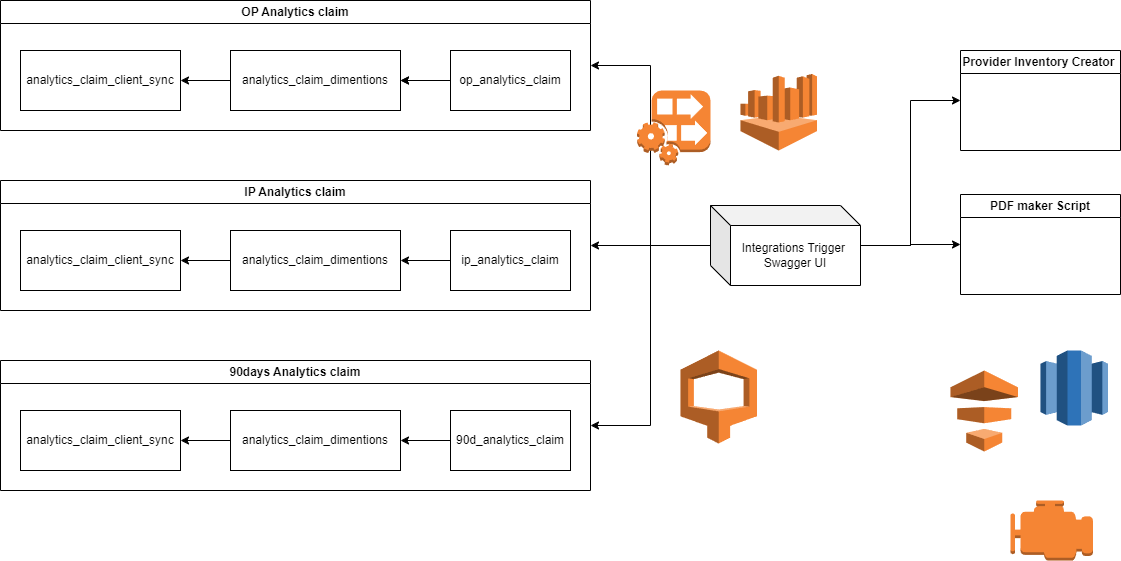

The diagram above was exported from draw.io. Its source (the exported page's mxGraphModel, read from the mxfile embedded in the PNG):
<mxGraphModel dx="1900" dy="530" grid="1" gridSize="10" guides="1" tooltips="1" connect="1" arrows="1" fold="1" page="1" pageScale="1" pageWidth="850" pageHeight="1100" math="0" shadow="0">
  <root>
    <mxCell id="0" />
    <mxCell id="1" parent="0" />
    <mxCell id="lXfmCgGiPsptAFwJCvN_-34" style="edgeStyle=orthogonalEdgeStyle;rounded=0;orthogonalLoop=1;jettySize=auto;html=1;entryX=1;entryY=0.5;entryDx=0;entryDy=0;" parent="1" source="lXfmCgGiPsptAFwJCvN_-1" target="lXfmCgGiPsptAFwJCvN_-19" edge="1">
      <mxGeometry relative="1" as="geometry" />
    </mxCell>
    <mxCell id="lXfmCgGiPsptAFwJCvN_-35" style="edgeStyle=orthogonalEdgeStyle;rounded=0;orthogonalLoop=1;jettySize=auto;html=1;entryX=1;entryY=0.5;entryDx=0;entryDy=0;" parent="1" source="lXfmCgGiPsptAFwJCvN_-1" target="lXfmCgGiPsptAFwJCvN_-27" edge="1">
      <mxGeometry relative="1" as="geometry" />
    </mxCell>
    <mxCell id="lXfmCgGiPsptAFwJCvN_-36" style="edgeStyle=orthogonalEdgeStyle;rounded=0;orthogonalLoop=1;jettySize=auto;html=1;entryX=1;entryY=0.5;entryDx=0;entryDy=0;" parent="1" source="lXfmCgGiPsptAFwJCvN_-1" target="lXfmCgGiPsptAFwJCvN_-10" edge="1">
      <mxGeometry relative="1" as="geometry" />
    </mxCell>
    <mxCell id="lXfmCgGiPsptAFwJCvN_-43" style="edgeStyle=orthogonalEdgeStyle;rounded=0;orthogonalLoop=1;jettySize=auto;html=1;entryX=0;entryY=0.5;entryDx=0;entryDy=0;" parent="1" source="lXfmCgGiPsptAFwJCvN_-1" target="lXfmCgGiPsptAFwJCvN_-42" edge="1">
      <mxGeometry relative="1" as="geometry" />
    </mxCell>
    <mxCell id="lXfmCgGiPsptAFwJCvN_-47" style="edgeStyle=orthogonalEdgeStyle;rounded=0;orthogonalLoop=1;jettySize=auto;html=1;entryX=0;entryY=0.5;entryDx=0;entryDy=0;" parent="1" source="lXfmCgGiPsptAFwJCvN_-1" target="lXfmCgGiPsptAFwJCvN_-44" edge="1">
      <mxGeometry relative="1" as="geometry" />
    </mxCell>
    <mxCell id="lXfmCgGiPsptAFwJCvN_-1" value="Integrations Trigger&amp;nbsp;&lt;br&gt;Swagger UI" style="shape=cube;whiteSpace=wrap;html=1;boundedLbl=1;backgroundOutline=1;darkOpacity=0.05;darkOpacity2=0.1;" parent="1" vertex="1">
      <mxGeometry x="380" y="355" width="150" height="80" as="geometry" />
    </mxCell>
    <mxCell id="lXfmCgGiPsptAFwJCvN_-6" style="edgeStyle=orthogonalEdgeStyle;rounded=0;orthogonalLoop=1;jettySize=auto;html=1;exitX=0;exitY=0.5;exitDx=0;exitDy=0;entryX=1;entryY=0.5;entryDx=0;entryDy=0;" parent="1" source="lXfmCgGiPsptAFwJCvN_-3" target="lXfmCgGiPsptAFwJCvN_-4" edge="1">
      <mxGeometry relative="1" as="geometry" />
    </mxCell>
    <mxCell id="lXfmCgGiPsptAFwJCvN_-32" value="" style="edgeStyle=orthogonalEdgeStyle;rounded=0;orthogonalLoop=1;jettySize=auto;html=1;dashed=1;" parent="1" source="lXfmCgGiPsptAFwJCvN_-3" target="lXfmCgGiPsptAFwJCvN_-4" edge="1">
      <mxGeometry relative="1" as="geometry" />
    </mxCell>
    <mxCell id="lXfmCgGiPsptAFwJCvN_-3" value="op_analytics_claim" style="rounded=0;whiteSpace=wrap;html=1;" parent="1" vertex="1">
      <mxGeometry x="120" y="200" width="120" height="60" as="geometry" />
    </mxCell>
    <mxCell id="lXfmCgGiPsptAFwJCvN_-7" style="edgeStyle=orthogonalEdgeStyle;rounded=0;orthogonalLoop=1;jettySize=auto;html=1;exitX=0;exitY=0.5;exitDx=0;exitDy=0;entryX=1;entryY=0.5;entryDx=0;entryDy=0;" parent="1" source="lXfmCgGiPsptAFwJCvN_-4" target="lXfmCgGiPsptAFwJCvN_-5" edge="1">
      <mxGeometry relative="1" as="geometry" />
    </mxCell>
    <mxCell id="lXfmCgGiPsptAFwJCvN_-4" value="analytics_claim_dimentions" style="rounded=0;whiteSpace=wrap;html=1;" parent="1" vertex="1">
      <mxGeometry x="-100" y="200" width="170" height="60" as="geometry" />
    </mxCell>
    <mxCell id="lXfmCgGiPsptAFwJCvN_-5" value="analytics_claim_client_sync" style="rounded=0;whiteSpace=wrap;html=1;" parent="1" vertex="1">
      <mxGeometry x="-310" y="200" width="160" height="60" as="geometry" />
    </mxCell>
    <mxCell id="lXfmCgGiPsptAFwJCvN_-10" value="OP Analytics claim" style="swimlane;whiteSpace=wrap;html=1;" parent="1" vertex="1">
      <mxGeometry x="-330" y="150" width="590" height="130" as="geometry" />
    </mxCell>
    <mxCell id="lXfmCgGiPsptAFwJCvN_-14" style="edgeStyle=orthogonalEdgeStyle;rounded=0;orthogonalLoop=1;jettySize=auto;html=1;exitX=0;exitY=0.5;exitDx=0;exitDy=0;entryX=1;entryY=0.5;entryDx=0;entryDy=0;" parent="1" source="lXfmCgGiPsptAFwJCvN_-15" target="lXfmCgGiPsptAFwJCvN_-17" edge="1">
      <mxGeometry relative="1" as="geometry" />
    </mxCell>
    <mxCell id="lXfmCgGiPsptAFwJCvN_-15" value="ip_analytics_claim" style="rounded=0;whiteSpace=wrap;html=1;" parent="1" vertex="1">
      <mxGeometry x="120" y="380" width="120" height="60" as="geometry" />
    </mxCell>
    <mxCell id="lXfmCgGiPsptAFwJCvN_-16" style="edgeStyle=orthogonalEdgeStyle;rounded=0;orthogonalLoop=1;jettySize=auto;html=1;exitX=0;exitY=0.5;exitDx=0;exitDy=0;entryX=1;entryY=0.5;entryDx=0;entryDy=0;" parent="1" source="lXfmCgGiPsptAFwJCvN_-17" target="lXfmCgGiPsptAFwJCvN_-18" edge="1">
      <mxGeometry relative="1" as="geometry" />
    </mxCell>
    <mxCell id="lXfmCgGiPsptAFwJCvN_-17" value="analytics_claim_dimentions" style="rounded=0;whiteSpace=wrap;html=1;" parent="1" vertex="1">
      <mxGeometry x="-100" y="380" width="170" height="60" as="geometry" />
    </mxCell>
    <mxCell id="lXfmCgGiPsptAFwJCvN_-18" value="analytics_claim_client_sync" style="rounded=0;whiteSpace=wrap;html=1;" parent="1" vertex="1">
      <mxGeometry x="-310" y="380" width="160" height="60" as="geometry" />
    </mxCell>
    <mxCell id="lXfmCgGiPsptAFwJCvN_-19" value="IP Analytics claim" style="swimlane;whiteSpace=wrap;html=1;" parent="1" vertex="1">
      <mxGeometry x="-330" y="330" width="590" height="130" as="geometry" />
    </mxCell>
    <mxCell id="lXfmCgGiPsptAFwJCvN_-22" style="edgeStyle=orthogonalEdgeStyle;rounded=0;orthogonalLoop=1;jettySize=auto;html=1;exitX=0;exitY=0.5;exitDx=0;exitDy=0;entryX=1;entryY=0.5;entryDx=0;entryDy=0;" parent="1" source="lXfmCgGiPsptAFwJCvN_-23" target="lXfmCgGiPsptAFwJCvN_-25" edge="1">
      <mxGeometry relative="1" as="geometry" />
    </mxCell>
    <mxCell id="lXfmCgGiPsptAFwJCvN_-23" value="90d_analytics_claim" style="rounded=0;whiteSpace=wrap;html=1;" parent="1" vertex="1">
      <mxGeometry x="120" y="560" width="120" height="60" as="geometry" />
    </mxCell>
    <mxCell id="lXfmCgGiPsptAFwJCvN_-24" style="edgeStyle=orthogonalEdgeStyle;rounded=0;orthogonalLoop=1;jettySize=auto;html=1;exitX=0;exitY=0.5;exitDx=0;exitDy=0;entryX=1;entryY=0.5;entryDx=0;entryDy=0;" parent="1" source="lXfmCgGiPsptAFwJCvN_-25" target="lXfmCgGiPsptAFwJCvN_-26" edge="1">
      <mxGeometry relative="1" as="geometry" />
    </mxCell>
    <mxCell id="lXfmCgGiPsptAFwJCvN_-25" value="analytics_claim_dimentions" style="rounded=0;whiteSpace=wrap;html=1;" parent="1" vertex="1">
      <mxGeometry x="-100" y="560" width="170" height="60" as="geometry" />
    </mxCell>
    <mxCell id="lXfmCgGiPsptAFwJCvN_-26" value="analytics_claim_client_sync" style="rounded=0;whiteSpace=wrap;html=1;" parent="1" vertex="1">
      <mxGeometry x="-310" y="560" width="160" height="60" as="geometry" />
    </mxCell>
    <mxCell id="lXfmCgGiPsptAFwJCvN_-27" value="90days Analytics claim" style="swimlane;whiteSpace=wrap;html=1;" parent="1" vertex="1">
      <mxGeometry x="-330" y="510" width="590" height="130" as="geometry" />
    </mxCell>
    <mxCell id="lXfmCgGiPsptAFwJCvN_-42" value="PDF maker Script" style="swimlane;whiteSpace=wrap;html=1;" parent="1" vertex="1">
      <mxGeometry x="630" y="344" width="160" height="100" as="geometry" />
    </mxCell>
    <mxCell id="lXfmCgGiPsptAFwJCvN_-44" value="Provider Inventory Creator&amp;nbsp;" style="swimlane;whiteSpace=wrap;html=1;" parent="1" vertex="1">
      <mxGeometry x="630" y="200" width="160" height="100" as="geometry" />
    </mxCell>
    <mxCell id="7pnAISo_gI3-IMnzlll6-1" value="" style="outlineConnect=0;dashed=0;verticalLabelPosition=bottom;verticalAlign=top;align=center;html=1;shape=mxgraph.aws3.athena;fillColor=#F58534;gradientColor=none;" parent="1" vertex="1">
      <mxGeometry x="410" y="223.5" width="76.5" height="76.5" as="geometry" />
    </mxCell>
    <mxCell id="7pnAISo_gI3-IMnzlll6-2" value="" style="outlineConnect=0;dashed=0;verticalLabelPosition=bottom;verticalAlign=top;align=center;html=1;shape=mxgraph.aws3.cloudsearch;fillColor=#F58534;gradientColor=none;" parent="1" vertex="1">
      <mxGeometry x="350" y="500" width="76.5" height="93" as="geometry" />
    </mxCell>
    <mxCell id="7pnAISo_gI3-IMnzlll6-3" value="" style="outlineConnect=0;dashed=0;verticalLabelPosition=bottom;verticalAlign=top;align=center;html=1;shape=mxgraph.aws3.redshift;fillColor=#2E73B8;gradientColor=none;" parent="1" vertex="1">
      <mxGeometry x="710" y="500" width="67.5" height="75" as="geometry" />
    </mxCell>
    <mxCell id="7pnAISo_gI3-IMnzlll6-4" value="" style="outlineConnect=0;dashed=0;verticalLabelPosition=bottom;verticalAlign=top;align=center;html=1;shape=mxgraph.aws3.data_pipeline;fillColor=#F58534;gradientColor=none;" parent="1" vertex="1">
      <mxGeometry x="620" y="520" width="67.5" height="81" as="geometry" />
    </mxCell>
    <mxCell id="7pnAISo_gI3-IMnzlll6-5" value="" style="outlineConnect=0;dashed=0;verticalLabelPosition=bottom;verticalAlign=top;align=center;html=1;shape=mxgraph.aws3.emr_engine;fillColor=#F58534;gradientColor=none;" parent="1" vertex="1">
      <mxGeometry x="680" y="650" width="82.5" height="60" as="geometry" />
    </mxCell>
    <mxCell id="7pnAISo_gI3-IMnzlll6-6" value="" style="outlineConnect=0;dashed=0;verticalLabelPosition=bottom;verticalAlign=top;align=center;html=1;shape=mxgraph.aws3.kinesis_analytics;fillColor=#F58534;gradientColor=none;" parent="1" vertex="1">
      <mxGeometry x="306.5" y="240" width="73.5" height="75" as="geometry" />
    </mxCell>
  </root>
</mxGraphModel>